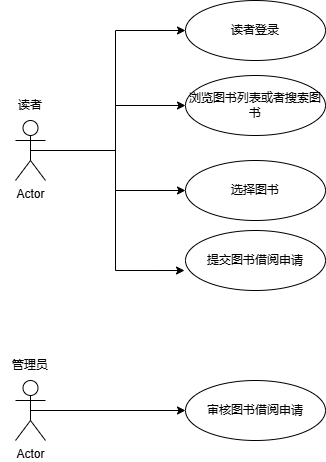

The diagram above was exported from draw.io. Its source (the exported page's mxGraphModel, read from the mxfile embedded in the PNG):
<mxGraphModel dx="706" dy="644" grid="1" gridSize="10" guides="1" tooltips="1" connect="1" arrows="1" fold="1" page="1" pageScale="1" pageWidth="827" pageHeight="1169" math="0" shadow="0">
  <root>
    <mxCell id="0" />
    <mxCell id="1" parent="0" />
    <mxCell id="Bqxo0J9u8aPqoK1dW053-18" style="edgeStyle=orthogonalEdgeStyle;rounded=0;orthogonalLoop=1;jettySize=auto;html=1;exitX=0.5;exitY=0.5;exitDx=0;exitDy=0;exitPerimeter=0;entryX=0;entryY=0.5;entryDx=0;entryDy=0;" parent="1" source="Bqxo0J9u8aPqoK1dW053-1" target="Bqxo0J9u8aPqoK1dW053-6" edge="1">
      <mxGeometry relative="1" as="geometry" />
    </mxCell>
    <mxCell id="Bqxo0J9u8aPqoK1dW053-20" style="edgeStyle=orthogonalEdgeStyle;rounded=0;orthogonalLoop=1;jettySize=auto;html=1;exitX=0.5;exitY=0.5;exitDx=0;exitDy=0;exitPerimeter=0;entryX=0;entryY=0.5;entryDx=0;entryDy=0;" parent="1" source="Bqxo0J9u8aPqoK1dW053-1" target="Bqxo0J9u8aPqoK1dW053-8" edge="1">
      <mxGeometry relative="1" as="geometry" />
    </mxCell>
    <mxCell id="Bqxo0J9u8aPqoK1dW053-21" style="edgeStyle=orthogonalEdgeStyle;rounded=0;orthogonalLoop=1;jettySize=auto;html=1;exitX=0.5;exitY=0.5;exitDx=0;exitDy=0;exitPerimeter=0;entryX=0;entryY=0.5;entryDx=0;entryDy=0;" parent="1" source="Bqxo0J9u8aPqoK1dW053-1" target="Bqxo0J9u8aPqoK1dW053-12" edge="1">
      <mxGeometry relative="1" as="geometry" />
    </mxCell>
    <mxCell id="Bqxo0J9u8aPqoK1dW053-1" value="Actor" style="shape=umlActor;verticalLabelPosition=bottom;verticalAlign=top;html=1;outlineConnect=0;" parent="1" vertex="1">
      <mxGeometry x="120" y="140" width="30" height="60" as="geometry" />
    </mxCell>
    <mxCell id="Bqxo0J9u8aPqoK1dW053-17" style="edgeStyle=orthogonalEdgeStyle;rounded=0;orthogonalLoop=1;jettySize=auto;html=1;exitX=0.5;exitY=0.5;exitDx=0;exitDy=0;exitPerimeter=0;entryX=0;entryY=0.5;entryDx=0;entryDy=0;" parent="1" source="Bqxo0J9u8aPqoK1dW053-2" target="Bqxo0J9u8aPqoK1dW053-13" edge="1">
      <mxGeometry relative="1" as="geometry" />
    </mxCell>
    <mxCell id="Bqxo0J9u8aPqoK1dW053-2" value="Actor" style="shape=umlActor;verticalLabelPosition=bottom;verticalAlign=top;html=1;outlineConnect=0;" parent="1" vertex="1">
      <mxGeometry x="120" y="400" width="30" height="60" as="geometry" />
    </mxCell>
    <mxCell id="Bqxo0J9u8aPqoK1dW053-3" value="读者" style="text;strokeColor=none;align=center;fillColor=none;html=1;verticalAlign=middle;whiteSpace=wrap;rounded=0;" parent="1" vertex="1">
      <mxGeometry x="105" y="110" width="60" height="30" as="geometry" />
    </mxCell>
    <mxCell id="Bqxo0J9u8aPqoK1dW053-4" value="管理员" style="text;strokeColor=none;align=center;fillColor=none;html=1;verticalAlign=middle;whiteSpace=wrap;rounded=0;" parent="1" vertex="1">
      <mxGeometry x="105" y="370" width="60" height="30" as="geometry" />
    </mxCell>
    <mxCell id="Bqxo0J9u8aPqoK1dW053-6" value="读者登录" style="ellipse;whiteSpace=wrap;html=1;" parent="1" vertex="1">
      <mxGeometry x="290" y="20" width="140" height="60" as="geometry" />
    </mxCell>
    <mxCell id="Bqxo0J9u8aPqoK1dW053-8" value="浏览图书列表或者搜索图书" style="ellipse;whiteSpace=wrap;html=1;" parent="1" vertex="1">
      <mxGeometry x="290" y="95" width="140" height="60" as="geometry" />
    </mxCell>
    <mxCell id="Bqxo0J9u8aPqoK1dW053-12" value="选择图书" style="ellipse;whiteSpace=wrap;html=1;" parent="1" vertex="1">
      <mxGeometry x="290" y="180" width="140" height="60" as="geometry" />
    </mxCell>
    <mxCell id="Bqxo0J9u8aPqoK1dW053-13" value="审核图书借阅申请" style="ellipse;whiteSpace=wrap;html=1;" parent="1" vertex="1">
      <mxGeometry x="290" y="400" width="140" height="60" as="geometry" />
    </mxCell>
    <mxCell id="Bqxo0J9u8aPqoK1dW053-15" value="提交图书借阅申请" style="ellipse;whiteSpace=wrap;html=1;" parent="1" vertex="1">
      <mxGeometry x="290" y="250" width="140" height="60" as="geometry" />
    </mxCell>
    <mxCell id="Bqxo0J9u8aPqoK1dW053-19" style="edgeStyle=orthogonalEdgeStyle;rounded=0;orthogonalLoop=1;jettySize=auto;html=1;exitX=0.5;exitY=0.5;exitDx=0;exitDy=0;exitPerimeter=0;entryX=-0.007;entryY=0.667;entryDx=0;entryDy=0;entryPerimeter=0;" parent="1" source="Bqxo0J9u8aPqoK1dW053-1" target="Bqxo0J9u8aPqoK1dW053-15" edge="1">
      <mxGeometry relative="1" as="geometry" />
    </mxCell>
  </root>
</mxGraphModel>